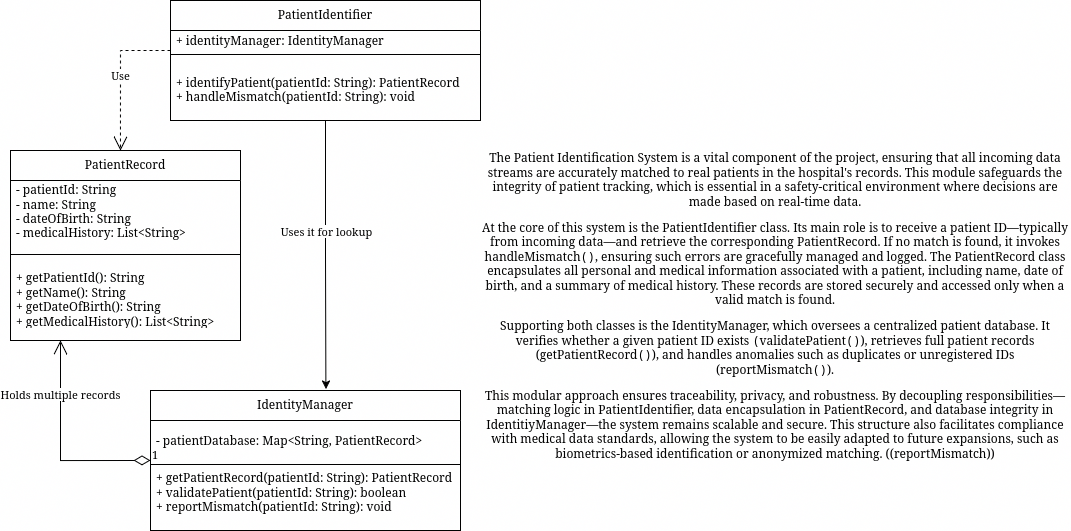

The diagram above was exported from draw.io. Its source (the exported page's mxGraphModel, read from the mxfile embedded in the PNG):
<mxGraphModel dx="1492" dy="975" grid="1" gridSize="10" guides="1" tooltips="1" connect="1" arrows="1" fold="1" page="1" pageScale="1" pageWidth="850" pageHeight="1100" math="0" shadow="0">
  <root>
    <mxCell id="0" />
    <mxCell id="1" parent="0" />
    <mxCell id="VOeDsHInYErCDWtUJiUX-1" value="PatientIdentifier" style="swimlane;fontStyle=0;align=center;verticalAlign=top;childLayout=stackLayout;horizontal=1;startSize=30;horizontalStack=0;resizeParent=1;resizeParentMax=0;resizeLast=0;collapsible=0;marginBottom=0;html=1;whiteSpace=wrap;" vertex="1" parent="1">
      <mxGeometry x="170" y="80" width="310" height="120" as="geometry" />
    </mxCell>
    <mxCell id="VOeDsHInYErCDWtUJiUX-3" value="+ identityManager: IdentityManager" style="text;html=1;strokeColor=none;fillColor=none;align=left;verticalAlign=middle;spacingLeft=4;spacingRight=4;overflow=hidden;rotatable=0;points=[[0,0.5],[1,0.5]];portConstraint=eastwest;whiteSpace=wrap;" vertex="1" parent="VOeDsHInYErCDWtUJiUX-1">
      <mxGeometry y="30" width="310" height="20" as="geometry" />
    </mxCell>
    <mxCell id="VOeDsHInYErCDWtUJiUX-6" value="" style="line;strokeWidth=1;fillColor=none;align=left;verticalAlign=middle;spacingTop=-1;spacingLeft=3;spacingRight=3;rotatable=0;labelPosition=right;points=[];portConstraint=eastwest;" vertex="1" parent="VOeDsHInYErCDWtUJiUX-1">
      <mxGeometry y="50" width="310" height="8" as="geometry" />
    </mxCell>
    <mxCell id="VOeDsHInYErCDWtUJiUX-8" value="&lt;div&gt;+ identifyPatient(patientId: String): PatientRecord&lt;/div&gt;&lt;div&gt;+ handleMismatch(patientId: String): void&lt;/div&gt;" style="text;html=1;strokeColor=none;fillColor=none;align=left;verticalAlign=middle;spacingLeft=4;spacingRight=4;overflow=hidden;rotatable=0;points=[[0,0.5],[1,0.5]];portConstraint=eastwest;whiteSpace=wrap;" vertex="1" parent="VOeDsHInYErCDWtUJiUX-1">
      <mxGeometry y="58" width="310" height="62" as="geometry" />
    </mxCell>
    <mxCell id="VOeDsHInYErCDWtUJiUX-11" value="PatientRecord" style="swimlane;fontStyle=0;align=center;verticalAlign=top;childLayout=stackLayout;horizontal=1;startSize=30;horizontalStack=0;resizeParent=1;resizeParentMax=0;resizeLast=0;collapsible=0;marginBottom=0;html=1;whiteSpace=wrap;" vertex="1" parent="1">
      <mxGeometry x="10" y="230" width="230" height="190" as="geometry" />
    </mxCell>
    <mxCell id="VOeDsHInYErCDWtUJiUX-12" value="&lt;div&gt;- patientId: String&lt;/div&gt;&lt;div&gt;- name: String&lt;/div&gt;&lt;div&gt;- dateOfBirth: String&lt;/div&gt;&lt;div&gt;- medicalHistory: List&amp;lt;String&amp;gt;&lt;/div&gt;&lt;div&gt;&lt;br&gt;&lt;/div&gt;" style="text;html=1;strokeColor=none;fillColor=none;align=left;verticalAlign=middle;spacingLeft=4;spacingRight=4;overflow=hidden;rotatable=0;points=[[0,0.5],[1,0.5]];portConstraint=eastwest;whiteSpace=wrap;" vertex="1" parent="VOeDsHInYErCDWtUJiUX-11">
      <mxGeometry y="30" width="230" height="70" as="geometry" />
    </mxCell>
    <mxCell id="VOeDsHInYErCDWtUJiUX-13" value="" style="line;strokeWidth=1;fillColor=none;align=left;verticalAlign=middle;spacingTop=-1;spacingLeft=3;spacingRight=3;rotatable=0;labelPosition=right;points=[];portConstraint=eastwest;" vertex="1" parent="VOeDsHInYErCDWtUJiUX-11">
      <mxGeometry y="100" width="230" height="8" as="geometry" />
    </mxCell>
    <mxCell id="VOeDsHInYErCDWtUJiUX-14" value="&lt;div&gt;+ getPatientId(): String&lt;/div&gt;&lt;div&gt;+ getName(): String&lt;/div&gt;&lt;div&gt;+ getDateOfBirth(): String&lt;/div&gt;&lt;div&gt;+ getMedicalHistory(): List&amp;lt;String&amp;gt;&lt;/div&gt;" style="text;html=1;strokeColor=none;fillColor=none;align=left;verticalAlign=middle;spacingLeft=4;spacingRight=4;overflow=hidden;rotatable=0;points=[[0,0.5],[1,0.5]];portConstraint=eastwest;whiteSpace=wrap;" vertex="1" parent="VOeDsHInYErCDWtUJiUX-11">
      <mxGeometry y="108" width="230" height="82" as="geometry" />
    </mxCell>
    <mxCell id="VOeDsHInYErCDWtUJiUX-15" value="IdentityManager" style="swimlane;fontStyle=0;align=center;verticalAlign=top;childLayout=stackLayout;horizontal=1;startSize=30;horizontalStack=0;resizeParent=1;resizeParentMax=0;resizeLast=0;collapsible=0;marginBottom=0;html=1;whiteSpace=wrap;" vertex="1" parent="1">
      <mxGeometry x="150" y="470" width="310" height="140" as="geometry" />
    </mxCell>
    <mxCell id="VOeDsHInYErCDWtUJiUX-16" value="- patientDatabase: Map&amp;lt;String, PatientRecord&amp;gt;" style="text;html=1;strokeColor=none;fillColor=none;align=left;verticalAlign=middle;spacingLeft=4;spacingRight=4;overflow=hidden;rotatable=0;points=[[0,0.5],[1,0.5]];portConstraint=eastwest;whiteSpace=wrap;" vertex="1" parent="VOeDsHInYErCDWtUJiUX-15">
      <mxGeometry y="30" width="310" height="40" as="geometry" />
    </mxCell>
    <mxCell id="VOeDsHInYErCDWtUJiUX-17" value="" style="line;strokeWidth=1;fillColor=none;align=left;verticalAlign=middle;spacingTop=-1;spacingLeft=3;spacingRight=3;rotatable=0;labelPosition=right;points=[];portConstraint=eastwest;" vertex="1" parent="VOeDsHInYErCDWtUJiUX-15">
      <mxGeometry y="70" width="310" height="8" as="geometry" />
    </mxCell>
    <mxCell id="VOeDsHInYErCDWtUJiUX-18" value="&lt;div&gt;+ getPatientRecord(patientId: String): PatientRecord&lt;/div&gt;&lt;div&gt;+ validatePatient(patientId: String): boolean&lt;/div&gt;&lt;div&gt;+ reportMismatch(patientId: String): void&lt;/div&gt;&lt;div&gt;&lt;br&gt;&lt;/div&gt;" style="text;html=1;strokeColor=none;fillColor=none;align=left;verticalAlign=middle;spacingLeft=4;spacingRight=4;overflow=hidden;rotatable=0;points=[[0,0.5],[1,0.5]];portConstraint=eastwest;whiteSpace=wrap;" vertex="1" parent="VOeDsHInYErCDWtUJiUX-15">
      <mxGeometry y="78" width="310" height="62" as="geometry" />
    </mxCell>
    <mxCell id="VOeDsHInYErCDWtUJiUX-22" value="&lt;p class=&quot;&quot; data-end=&quot;2071&quot; data-start=&quot;1691&quot;&gt;The &lt;span data-end=&quot;1728&quot; data-start=&quot;1695&quot;&gt;Patient Identification System&lt;/span&gt; is a vital component of the project, ensuring that all incoming data streams are accurately matched to real patients in the hospital's records. This module safeguards the integrity of patient tracking, which is essential in a safety-critical environment where decisions are made based on real-time data.&lt;/p&gt;&lt;p class=&quot;&quot; data-end=&quot;2621&quot; data-start=&quot;2073&quot;&gt;At the core of this system is the PatientIdentifier class. Its main role is to receive a patient ID—typically from incoming data—and retrieve the corresponding PatientRecord. If no match is found, it invokes handleMismatch&lt;code data-end=&quot;2928&quot; data-start=&quot;2910&quot;&gt;&lt;/code&gt;&lt;code data-end=&quot;2311&quot; data-start=&quot;2293&quot;&gt;()&lt;/code&gt;, ensuring such errors are gracefully managed and logged. The PatientRecord class encapsulates all personal and medical information associated with a patient, including name, date of birth, and a summary of medical history. These records are stored securely and accessed only when a valid match is found.&lt;/p&gt;&lt;p class=&quot;&quot; data-end=&quot;2930&quot; data-start=&quot;2623&quot;&gt;Supporting both classes is the IdentityManager, which oversees a centralized patient database. It verifies whether a given patient ID exists &lt;code&gt;(&lt;/code&gt;validatePatient&lt;code data-end=&quot;2790&quot; data-start=&quot;2771&quot;&gt;()&lt;/code&gt;), retrieves full patient records (getPatientRecord&lt;code data-end=&quot;2845&quot; data-start=&quot;2825&quot;&gt;()&lt;/code&gt;), and handles anomalies such as duplicates or unregistered IDs (reportMismatch&lt;code data-end=&quot;2928&quot; data-start=&quot;2910&quot;&gt;()&lt;/code&gt;).&lt;/p&gt;&lt;p class=&quot;&quot; data-end=&quot;3392&quot; data-start=&quot;2932&quot;&gt;This modular approach ensures traceability, privacy, and robustness. By decoupling responsibilities—matching logic in PatientIdentifier, data encapsulation in PatientRecord, and database integrity in IdentitiyManager—the system remains scalable and secure. This structure also facilitates compliance with medical data standards, allowing the system to be easily adapted to future expansions, such as biometrics-based identification or anonymized matching. ((reportMismatch))&lt;/p&gt;" style="text;html=1;align=center;verticalAlign=middle;whiteSpace=wrap;rounded=0;" vertex="1" parent="1">
      <mxGeometry x="480" y="370" width="590" height="30" as="geometry" />
    </mxCell>
    <mxCell id="VOeDsHInYErCDWtUJiUX-26" style="edgeStyle=orthogonalEdgeStyle;rounded=0;orthogonalLoop=1;jettySize=auto;html=1;entryX=0.566;entryY=-0.01;entryDx=0;entryDy=0;entryPerimeter=0;" edge="1" parent="1" source="VOeDsHInYErCDWtUJiUX-1" target="VOeDsHInYErCDWtUJiUX-15">
      <mxGeometry relative="1" as="geometry" />
    </mxCell>
    <mxCell id="VOeDsHInYErCDWtUJiUX-30" value="Uses it for lookup" style="edgeLabel;html=1;align=center;verticalAlign=middle;resizable=0;points=[];" vertex="1" connectable="0" parent="VOeDsHInYErCDWtUJiUX-26">
      <mxGeometry x="-0.181" relative="1" as="geometry">
        <mxPoint as="offset" />
      </mxGeometry>
    </mxCell>
    <mxCell id="VOeDsHInYErCDWtUJiUX-29" value="1" style="endArrow=open;html=1;endSize=12;startArrow=diamondThin;startSize=14;startFill=0;edgeStyle=orthogonalEdgeStyle;align=left;verticalAlign=bottom;rounded=0;" edge="1" parent="1">
      <mxGeometry x="-1" y="3" relative="1" as="geometry">
        <mxPoint x="150" y="540" as="sourcePoint" />
        <mxPoint x="60" y="420" as="targetPoint" />
        <Array as="points">
          <mxPoint x="60" y="540" />
        </Array>
      </mxGeometry>
    </mxCell>
    <mxCell id="VOeDsHInYErCDWtUJiUX-31" value="Holds multiple records" style="edgeLabel;html=1;align=center;verticalAlign=middle;resizable=0;points=[];" vertex="1" connectable="0" parent="VOeDsHInYErCDWtUJiUX-29">
      <mxGeometry x="0.4924" y="1" relative="1" as="geometry">
        <mxPoint as="offset" />
      </mxGeometry>
    </mxCell>
    <mxCell id="VOeDsHInYErCDWtUJiUX-32" value="Use" style="endArrow=open;endSize=12;dashed=1;html=1;rounded=0;entryX=0.478;entryY=0;entryDx=0;entryDy=0;entryPerimeter=0;" edge="1" parent="1" target="VOeDsHInYErCDWtUJiUX-11">
      <mxGeometry width="160" relative="1" as="geometry">
        <mxPoint x="170" y="130" as="sourcePoint" />
        <mxPoint x="117.85999999999999" y="230" as="targetPoint" />
        <Array as="points">
          <mxPoint x="120" y="130" />
        </Array>
      </mxGeometry>
    </mxCell>
  </root>
</mxGraphModel>